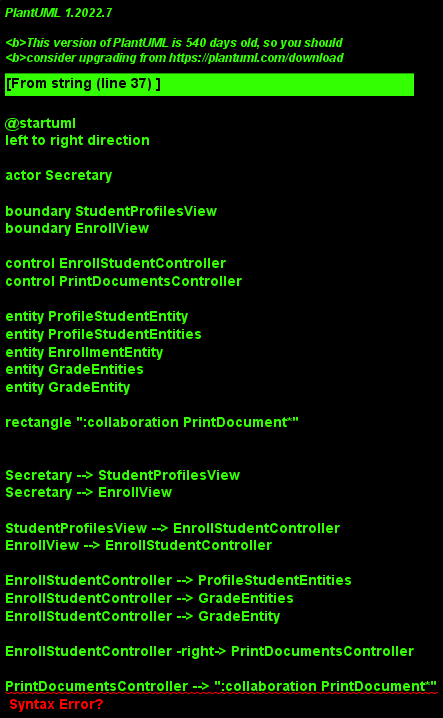

The diagram above was rendered by PlantUML. Its source (embedded in the PNG):
@startuml
left to right direction

'--- Classes definition ---
actor Secretary

boundary StudentProfilesView
boundary EnrollView

control EnrollStudentController
control PrintDocumentsController

entity ProfileStudentEntity
entity ProfileStudentEntities
entity EnrollmentEntity
entity GradeEntities
entity GradeEntity

rectangle ":collaboration PrintDocument*"


'--- Actor relations ---
Secretary --> StudentProfilesView
Secretary --> EnrollView

'--- Views relations ---
StudentProfilesView --> EnrollStudentController
EnrollView --> EnrollStudentController

'--- Controllers relations ---
EnrollStudentController --> ProfileStudentEntities
EnrollStudentController --> GradeEntities
EnrollStudentController --> GradeEntity

EnrollStudentController -right-> PrintDocumentsController

PrintDocumentsController --> ":collaboration PrintDocument*"

'--- Entity relations ---
EnrollmentEntity --> ProfileStudentEntity
GradeEntities --> GradeEntity
GradeEntity --> EnrollmentEntity
GradeEntity --> ProfileStudentEntity

@enduml